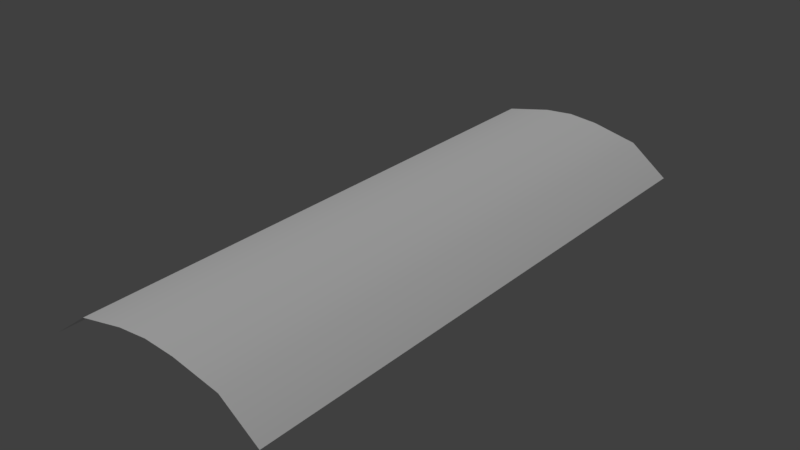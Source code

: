 # Source: 19.blend  (saved by Blender 2.79.0; exported with 4.5.12 LTS)
import bpy
from mathutils import Matrix  # noqa: F401  (used for matrix-valued properties, if any)

bpy.ops.wm.read_factory_settings(use_empty=True)
scene = bpy.context.scene
scene.name = 'Scene'

# ---- collections
col_collection_1 = bpy.data.collections.new('Collection 1'); scene.collection.children.link(col_collection_1)

# ---- materials (node trees are filled in below, after node groups)
mat_material = bpy.data.materials.new('Material')
mat_material.alpha_threshold = 0.0
mat_material.use_transparent_shadow = False
mat_material.roughness = 0.5
mat_material.specular_intensity = 0.0

# ---- material node trees

# ---- world
world_world = bpy.data.worlds.new('World'); scene.world = world_world
world_world.color = (0.05088, 0.05088, 0.05088)
world_world.use_sun_shadow = False
world_world.sun_shadow_jitter_overblur = 0.0
world_world.cycles.sampling_method = 'MANUAL'

# ---- lights
light_hemi = bpy.data.lights.new('Hemi', 'SUN')
light_hemi.transmission_factor = 0.0
light_hemi.angle = 0.1993
light_hemi.energy = 1.0
light_hemi.shadow_buffer_clip_start = 0.5
light_hemi.shadow_soft_size = 0.1
light_hemi.shadow_cascade_max_distance = 1000.0

# ---- meshes
me_plane_001 = bpy.data.meshes.new('Plane.001')
me_plane_001.from_pydata([(-0.7694, -1.0, -0.04126), (0.7694, -1.0, -0.04126), (-0.7694, 1.0, -0.04126), (0.7694, 1.0, -0.04126), (-0.5121, -1.0, 0.06019), (-0.2, -1.0, 0.09552), (0.2, -1.0, 0.09552), (0.5121, -1.0, 0.06019), (0.5121, 1.0, 0.06019), (0.2, 1.0, 0.09552), (-0.2, 1.0, 0.09552), (-0.5121, 1.0, 0.06019), (-0.7694, 0.0, -0.04126), (0.7694, 0.0, -0.04126), (-0.5121, 0.0, 0.06019), (-0.2, 0.0, 0.09552), (0.2, 0.0, 0.09552), (0.5121, 0.0, 0.06019), (0.0, -1.0, 0.1046), (0.0, 1.0, 0.1046), (0.0, 0.0, 0.1046)], [], [(18, 6, 16, 20), (17, 13, 3, 8), (12, 14, 11, 2), (20, 19, 10, 15), (16, 17, 8, 9), (20, 16, 9, 19), (18, 20, 15, 5), (4, 5, 15, 14), (0, 4, 14, 12), (14, 15, 10, 11), (6, 7, 17, 16), (7, 1, 13, 17)])
me_plane_001.polygons.foreach_set('use_smooth', [True] * 12)
_uv = me_plane_001.uv_layers.new(name='UVMap')
_uv.uv.foreach_set('vector', [0.06048, 0.3803, 0.06048, 0.358, 0.2111, 0.358, 0.2111, 0.3803, 0.06048, 0.323, 0.06048, 0.2922, 0.2111, 0.2922, 0.2111, 0.323, 0.06048, 0.4684, 0.06048, 0.4376, 0.2111, 0.4376, 0.2111, 0.4684, 0.06048, 0.3803, 0.2111, 0.3803, 0.2111, 0.4026, 0.06048, 0.4026, 0.06048, 0.358, 0.06048, 0.323, 0.2111, 0.323, 0.2111, 0.358, 0.06048, 0.3803, 0.06048, 0.358, 0.2111, 0.358, 0.2111, 0.3803, 0.06048, 0.3803, 0.2111, 0.3803, 0.2111, 0.4026, 0.06048, 0.4026, 0.06048, 0.4376, 0.06048, 0.4026, 0.2111, 0.4026, 0.2111, 0.4376, 0.06048, 0.4684, 0.06048, 0.4376, 0.2111, 0.4376, 0.2111, 0.4684, 0.06048, 0.4376, 0.06048, 0.4026, 0.2111, 0.4026, 0.2111, 0.4376, 0.06048, 0.358, 0.06048, 0.323, 0.2111, 0.323, 0.2111, 0.358, 0.06048, 0.323, 0.06048, 0.2922, 0.2111, 0.2922, 0.2111, 0.323])
me_plane_001.materials.append(mat_material)
me_plane_001.use_remesh_preserve_volume = False
me_plane_001.use_remesh_preserve_attributes = False
me_plane_001.use_mirror_vertex_groups = False
me_plane_001.update()

# ---- objects
ob_hemi = bpy.data.objects.new('Hemi', light_hemi)
ob_plane = bpy.data.objects.new('Plane', me_plane_001)

# ---- transforms, parenting, visibility, modifiers, constraints
ob_hemi.location = (-8.95, 15.33, 19.82)
ob_hemi.lineart.crease_threshold = 0.0
ob_plane.location = (0.0, 0.0, 0.0)
ob_plane.scale = (5.118, 9.817, 9.817)
ob_plane.lineart.crease_threshold = 0.0

# ---- collection membership
col_collection_1.objects.link(ob_hemi)
col_collection_1.objects.link(ob_plane)

# ---- scene / render settings (as saved in the file)
scene.frame_start = 1; scene.frame_end = 250; scene.frame_set(1)
scene.render.engine = 'BLENDER_EEVEE_NEXT'
scene.render.resolution_percentage = 50
scene.render.dither_intensity = 0.0
scene.cycles.use_denoising = False
scene.cycles.samples = 128
scene.cycles.sampling_pattern = 'TABULATED_SOBOL'
scene.cycles.use_adaptive_sampling = False
scene.cycles.use_light_tree = False
scene.cycles.blur_glossy = 0.0
scene.cycles.sample_clamp_indirect = 0.0
scene.view_settings.view_transform = 'Standard'
bpy.context.view_layer.update()

# ---- added for rendering (the .blend has no active camera): camera
cam_auto = bpy.data.cameras.new('AutoCamera')
cam_auto.lens = 50.0
cam_auto.sensor_width = 36.0
cam_auto.clip_end = 1000.0
ob_auto_camera = bpy.data.objects.new('AutoCamera', cam_auto)
scene.collection.objects.link(ob_auto_camera)
ob_auto_camera.location = (19.6178, -23.5414, 16.0054)
ob_auto_camera.rotation_euler = (1.09748, -7.21219e-08, 0.694738)
scene.camera = ob_auto_camera
bpy.context.view_layer.update()
